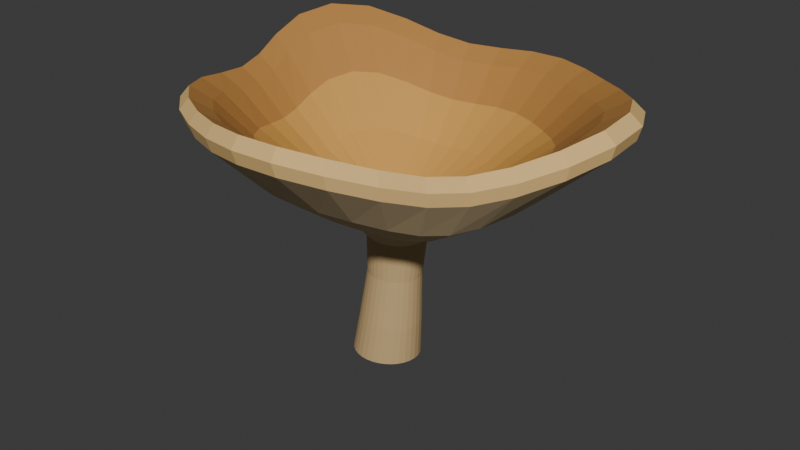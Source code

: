 # Source: source.blend  (saved by Blender 4.3.34; exported with 4.5.12 LTS)
import bpy
from mathutils import Matrix  # noqa: F401  (used for matrix-valued properties, if any)

bpy.ops.wm.read_factory_settings(use_empty=True)
scene = bpy.context.scene
scene.name = 'Scene'

# ---- collections
col_collection = bpy.data.collections.new('Collection'); scene.collection.children.link(col_collection)

# ---- materials (node trees are filled in below, after node groups)
mat_fungus_stemwarmcream = bpy.data.materials.new('Fungus_StemWarmCream')
mat_fungus_stemwarmcream.diffuse_color = (0.62, 0.43, 0.2, 1.0)
mat_fungus_capochre = bpy.data.materials.new('Fungus_CapOchre')
mat_fungus_capochre.diffuse_color = (0.49, 0.235, 0.055, 1.0)
mat_fungus_innerwarmgold = bpy.data.materials.new('Fungus_InnerWarmGold')
mat_fungus_innerwarmgold.diffuse_color = (0.65, 0.345, 0.075, 1.0)
mat_fungus_thickpalerim = bpy.data.materials.new('Fungus_ThickPaleRim')
mat_fungus_thickpalerim.diffuse_color = (0.79, 0.52, 0.2, 1.0)
mat_fungus_lightunderside = bpy.data.materials.new('Fungus_LightUnderside')
mat_fungus_lightunderside.diffuse_color = (0.74, 0.56, 0.31, 1.0)

# ---- material node trees
mat_fungus_stemwarmcream.use_nodes = True; mat_fungus_stemwarmcream.node_tree.nodes.clear()
_N = mat_fungus_stemwarmcream.node_tree.nodes; _L = mat_fungus_stemwarmcream.node_tree.links
n0 = _N.new('ShaderNodeBsdfPrincipled'); n0.name = 'Principled BSDF'; n0.location = (10, 300)
n0.inputs[0].default_value = (0.62, 0.43, 0.2, 1.0)
n0.inputs[2].default_value = 0.82
n1 = _N.new('ShaderNodeOutputMaterial'); n1.name = 'Material Output'; n1.location = (300, 300)
_L.new(n0.outputs[0], n1.inputs[0])
n1.is_active_output = True
mat_fungus_capochre.use_nodes = True; mat_fungus_capochre.node_tree.nodes.clear()
_N = mat_fungus_capochre.node_tree.nodes; _L = mat_fungus_capochre.node_tree.links
n0 = _N.new('ShaderNodeBsdfPrincipled'); n0.name = 'Principled BSDF'; n0.location = (10, 300)
n0.inputs[0].default_value = (0.49, 0.235, 0.055, 1.0)
n0.inputs[2].default_value = 0.78
n1 = _N.new('ShaderNodeOutputMaterial'); n1.name = 'Material Output'; n1.location = (300, 300)
_L.new(n0.outputs[0], n1.inputs[0])
n1.is_active_output = True
mat_fungus_innerwarmgold.use_nodes = True; mat_fungus_innerwarmgold.node_tree.nodes.clear()
_N = mat_fungus_innerwarmgold.node_tree.nodes; _L = mat_fungus_innerwarmgold.node_tree.links
n0 = _N.new('ShaderNodeBsdfPrincipled'); n0.name = 'Principled BSDF'; n0.location = (10, 300)
n0.inputs[0].default_value = (0.65, 0.345, 0.075, 1.0)
n0.inputs[2].default_value = 0.8
n1 = _N.new('ShaderNodeOutputMaterial'); n1.name = 'Material Output'; n1.location = (300, 300)
_L.new(n0.outputs[0], n1.inputs[0])
n1.is_active_output = True
mat_fungus_thickpalerim.use_nodes = True; mat_fungus_thickpalerim.node_tree.nodes.clear()
_N = mat_fungus_thickpalerim.node_tree.nodes; _L = mat_fungus_thickpalerim.node_tree.links
n0 = _N.new('ShaderNodeBsdfPrincipled'); n0.name = 'Principled BSDF'; n0.location = (10, 300)
n0.inputs[0].default_value = (0.79, 0.52, 0.2, 1.0)
n0.inputs[2].default_value = 0.83
n1 = _N.new('ShaderNodeOutputMaterial'); n1.name = 'Material Output'; n1.location = (300, 300)
_L.new(n0.outputs[0], n1.inputs[0])
n1.is_active_output = True
mat_fungus_lightunderside.use_nodes = True; mat_fungus_lightunderside.node_tree.nodes.clear()
_N = mat_fungus_lightunderside.node_tree.nodes; _L = mat_fungus_lightunderside.node_tree.links
n0 = _N.new('ShaderNodeBsdfPrincipled'); n0.name = 'Principled BSDF'; n0.location = (10, 300)
n0.inputs[0].default_value = (0.74, 0.56, 0.31, 1.0)
n0.inputs[2].default_value = 0.85
n1 = _N.new('ShaderNodeOutputMaterial'); n1.name = 'Material Output'; n1.location = (300, 300)
_L.new(n0.outputs[0], n1.inputs[0])
n1.is_active_output = True

# ---- world
world_world = bpy.data.worlds.new('World'); scene.world = world_world
world_world.use_nodes = True; world_world.node_tree.nodes.clear()
_N = world_world.node_tree.nodes; _L = world_world.node_tree.links
n0 = _N.new('ShaderNodeOutputWorld'); n0.name = 'World Output'; n0.location = (300, 300)
n1 = _N.new('ShaderNodeBackground'); n1.name = 'Background'; n1.location = (10, 300)
n1.inputs[0].default_value = (0.05088, 0.05088, 0.05088, 1.0)
_L.new(n1.outputs[0], n0.inputs[0])
n0.is_active_output = True
world_world.color = (0.05088, 0.05088, 0.05088)
world_world.sun_shadow_jitter_overblur = 0.0

# ---- meshes
me_continuous_wavyfunnelandstem = bpy.data.meshes.new('Continuous_WavyFunnelAndStem')
me_continuous_wavyfunnelandstem.from_pydata([(0.01428, 0.01804, 0.0), (0.01322, 0.02781, 0.0), (0.01937, 0.02262, 0.065), (0.02033, 0.01375, 0.065), (0.01009, 0.0372, 0.0), (0.01652, 0.03116, 0.065), (0.005007, 0.04585, 0.0), (0.0119, 0.03903, 0.065), (-0.001833, 0.05343, 0.0), (0.005684, 0.04592, 0.065), (-0.01017, 0.05966, 0.0), (-0.001892, 0.05158, 0.065), (-0.01968, 0.06428, 0.0), (-0.01054, 0.05578, 0.065), (-0.02999, 0.06713, 0.0), (-0.01992, 0.05837, 0.065), (-0.04072, 0.06809, 0.0), (-0.02967, 0.05925, 0.065), (-0.05145, 0.06713, 0.0), (-0.03943, 0.05837, 0.065), (-0.06177, 0.06428, 0.0), (-0.04881, 0.05578, 0.065), (-0.07128, 0.05966, 0.0), (-0.05745, 0.05158, 0.065), (-0.07962, 0.05343, 0.0), (-0.06503, 0.04592, 0.065), (-0.08646, 0.04585, 0.0), (-0.07124, 0.03903, 0.065), (-0.09154, 0.0372, 0.0), (-0.07586, 0.03116, 0.065), (-0.09467, 0.02781, 0.0), (-0.07871, 0.02262, 0.065), (-0.09572, 0.01804, 0.0), (-0.07967, 0.01375, 0.065), (-0.09467, 0.008278, 0.0), (-0.07871, 0.004871, 0.065), (-0.09154, -0.001111, 0.0), (-0.07586, -0.003664, 0.065), (-0.08646, -0.009764, 0.0), (-0.07124, -0.01153, 0.065), (-0.07962, -0.01735, 0.0), (-0.06503, -0.01843, 0.065), (-0.07128, -0.02357, 0.0), (-0.05745, -0.02408, 0.065), (-0.06177, -0.0282, 0.0), (-0.04881, -0.02829, 0.065), (-0.05145, -0.03105, 0.0), (-0.03943, -0.03088, 0.065), (-0.04072, -0.03201, 0.0), (-0.02967, -0.03175, 0.065), (-0.02999, -0.03105, 0.0), (-0.01992, -0.03088, 0.065), (-0.01968, -0.0282, 0.0), (-0.01054, -0.02829, 0.065), (-0.01017, -0.02357, 0.0), (-0.001892, -0.02408, 0.065), (-0.001833, -0.01735, 0.0), (0.005684, -0.01843, 0.065), (0.005007, -0.009764, 0.0), (0.0119, -0.01153, 0.065), (0.01009, -0.001111, 0.0), (0.01652, -0.003664, 0.065), (0.01322, 0.008278, 0.0), (0.01937, 0.004871, 0.065), (0.02439, 0.01713, 0.15), (0.02522, 0.009499, 0.15), (0.02195, 0.02447, 0.15), (0.01797, 0.03124, 0.15), (0.01263, 0.03717, 0.15), (0.00611, 0.04203, 0.15), (-0.001324, 0.04565, 0.15), (-0.009391, 0.04788, 0.15), (-0.01778, 0.04863, 0.15), (-0.02617, 0.04788, 0.15), (-0.03423, 0.04565, 0.15), (-0.04167, 0.04203, 0.15), (-0.04819, 0.03717, 0.15), (-0.05353, 0.03124, 0.15), (-0.05751, 0.02447, 0.15), (-0.05995, 0.01713, 0.15), (-0.06078, 0.009499, 0.15), (-0.05995, 0.001865, 0.15), (-0.05751, -0.005476, 0.15), (-0.05353, -0.01224, 0.15), (-0.04819, -0.01817, 0.15), (-0.04167, -0.02304, 0.15), (-0.03423, -0.02665, 0.15), (-0.02617, -0.02888, 0.15), (-0.01778, -0.02963, 0.15), (-0.009391, -0.02888, 0.15), (-0.001324, -0.02665, 0.15), (0.00611, -0.02304, 0.15), (0.01263, -0.01817, 0.15), (0.01797, -0.01224, 0.15), (0.02195, -0.005476, 0.15), (0.02439, 0.001865, 0.15), (0.03382, 0.01644, 0.215), (0.03473, 0.008095, 0.215), (0.03115, 0.02446, 0.215), (0.02681, 0.03186, 0.215), (0.02096, 0.03834, 0.215), (0.01384, 0.04366, 0.215), (0.005713, 0.04761, 0.215), (-0.003103, 0.05004, 0.215), (-0.01227, 0.05087, 0.215), (-0.02144, 0.05004, 0.215), (-0.03026, 0.04761, 0.215), (-0.03838, 0.04366, 0.215), (-0.04551, 0.03834, 0.215), (-0.05135, 0.03186, 0.215), (-0.0557, 0.02446, 0.215), (-0.05837, 0.01644, 0.215), (-0.05927, 0.008095, 0.215), (-0.05837, -0.0002488, 0.215), (-0.0557, -0.008272, 0.215), (-0.05135, -0.01567, 0.215), (-0.04551, -0.02215, 0.215), (-0.03838, -0.02747, 0.215), (-0.03026, -0.03142, 0.215), (-0.02144, -0.03385, 0.215), (-0.01227, -0.03467, 0.215), (-0.003103, -0.03385, 0.215), (0.005713, -0.03142, 0.215), (0.01384, -0.02747, 0.215), (0.02096, -0.02215, 0.215), (0.02681, -0.01567, 0.215), (0.03115, -0.008272, 0.215), (0.03382, -0.0002488, 0.215), (0.06846, 0.02252, 0.2539), (0.06985, 0.008155, 0.2534), (0.06368, 0.03627, 0.2535), (0.05595, 0.0488, 0.2526), (0.04577, 0.05972, 0.2519), (0.03356, 0.06871, 0.2517), (0.0197, 0.07537, 0.2515), (0.004666, 0.07936, 0.2511), (-0.0109, 0.08055, 0.2507), (-0.0264, 0.07906, 0.2505), (-0.04137, 0.0751, 0.2512), (-0.05537, 0.06873, 0.2526), (-0.06781, 0.05995, 0.254), (-0.07793, 0.04891, 0.2544), (-0.0851, 0.03612, 0.2536), (-0.08911, 0.02231, 0.252), (-0.09015, 0.008155, 0.2506), (-0.08847, -0.005885, 0.2501), (-0.08414, -0.01945, 0.2505), (-0.07709, -0.03209, 0.2514), (-0.06737, -0.04323, 0.2521), (-0.05533, -0.05235, 0.2523), (-0.04153, -0.05914, 0.2525), (-0.02655, -0.06344, 0.2529), (-0.0109, -0.06505, 0.2533), (0.004817, -0.06374, 0.2535), (0.01986, -0.05942, 0.2528), (0.03352, -0.05234, 0.2514), (0.04533, -0.04301, 0.25), (0.05511, -0.03198, 0.2496), (0.06273, -0.0196, 0.2504), (0.06782, -0.006093, 0.252), (0.1383, 0.03559, 0.2873), (0.14, 0.008598, 0.2851), (0.1284, 0.06104, 0.2853), (0.1123, 0.08344, 0.2815), (0.09255, 0.1026, 0.2787), (0.06993, 0.1185, 0.2776), (0.04458, 0.1302, 0.2769), (0.0172, 0.1365, 0.2754), (-0.01076, 0.1374, 0.2733), (-0.03822, 0.1342, 0.2727), (-0.06513, 0.128, 0.2756), (-0.09154, 0.1186, 0.2816), (-0.1159, 0.1043, 0.2874), (-0.1353, 0.08429, 0.2893), (-0.1469, 0.05992, 0.2858), (-0.151, 0.03399, 0.279), (-0.15, 0.008598, 0.2729), (-0.1461, -0.0159, 0.2707), (-0.1396, -0.03995, 0.2727), (-0.1288, -0.06317, 0.2765), (-0.1125, -0.084, 0.2793), (-0.09119, -0.1009, 0.2804), (-0.0664, -0.1136, 0.2811), (-0.03937, -0.1223, 0.2826), (-0.01076, -0.1265, 0.2847), (0.01836, -0.1246, 0.2853), (0.04585, -0.1158, 0.2824), (0.06957, -0.1008, 0.2764), (0.08912, -0.0823, 0.2706), (0.1059, -0.06232, 0.2687), (0.121, -0.04107, 0.2722), (0.1334, -0.0175, 0.279), (0.2289, 0.05399, 0.3461), (0.23, 0.01029, 0.3419), (0.2109, 0.0945, 0.3422), (0.1822, 0.1287, 0.3349), (0.1489, 0.1572, 0.3294), (0.1129, 0.1811, 0.3272), (0.07317, 0.1985, 0.326), (0.03042, 0.2066, 0.323), (-0.01249, 0.2056, 0.3189), (-0.05388, 0.1996, 0.3178), (-0.09523, 0.1921, 0.3235), (-0.1382, 0.1815, 0.335), (-0.1796, 0.1623, 0.3462), (-0.2114, 0.1312, 0.35), (-0.227, 0.09115, 0.3432), (-0.2273, 0.04917, 0.33), (-0.22, 0.01029, 0.3181), (-0.2124, -0.0259, 0.3139), (-0.2048, -0.06221, 0.3178), (-0.192, -0.09884, 0.3251), (-0.1693, -0.1324, 0.3306), (-0.1371, -0.1594, 0.3328), (-0.09904, -0.1799, 0.334), (-0.05737, -0.195, 0.337), (-0.01249, -0.2039, 0.3411), (0.03391, -0.202, 0.3422), (0.07698, -0.1863, 0.3365), (0.1118, -0.159, 0.325), (0.1386, -0.1272, 0.3138), (0.1628, -0.09627, 0.31), (0.1887, -0.06556, 0.3168), (0.214, -0.03072, 0.33), (0.3225, 0.07644, 0.4284), (0.3224, 0.0145, 0.4228), (0.2953, 0.1332, 0.4233), (0.2521, 0.1797, 0.4136), (0.2039, 0.2179, 0.4063), (0.1533, 0.25, 0.4033), (0.09817, 0.2733, 0.4016), (0.03903, 0.2829, 0.3976), (-0.01965, 0.2794, 0.3922), (-0.07552, 0.2701, 0.3908), (-0.1321, 0.2615, 0.3983), (-0.1931, 0.2508, 0.4136), (-0.2535, 0.2273, 0.4287), (-0.2991, 0.1844, 0.4336), (-0.3183, 0.1271, 0.4247), (-0.3129, 0.06759, 0.407), (-0.2976, 0.0145, 0.3912), (-0.2856, -0.03363, 0.3856), (-0.2775, -0.08269, 0.3907), (-0.2634, -0.1337, 0.4004), (-0.2346, -0.1811, 0.4077), (-0.1912, -0.2191, 0.4107), (-0.1391, -0.2479, 0.4124), (-0.08193, -0.2704, 0.4164), (-0.01965, -0.2848, 0.4218), (0.04544, -0.2833, 0.4232), (0.1052, -0.2597, 0.4157), (0.1513, -0.2184, 0.4004), (0.1849, -0.1716, 0.3853), (0.2164, -0.129, 0.3804), (0.2545, -0.08885, 0.3893), (0.2952, -0.04248, 0.407), (0.3276, 0.07914, 0.4484), (0.3275, 0.01581, 0.4428), (0.2998, 0.1372, 0.4433), (0.2556, 0.1848, 0.4336), (0.2063, 0.2238, 0.4263), (0.1546, 0.2567, 0.4233), (0.09822, 0.2805, 0.4216), (0.03773, 0.2903, 0.4176), (-0.02226, 0.2866, 0.4122), (-0.07939, 0.2772, 0.4108), (-0.1373, 0.2684, 0.4183), (-0.1997, 0.2574, 0.4336), (-0.2614, 0.2334, 0.4487), (-0.3081, 0.1896, 0.4536), (-0.3276, 0.1309, 0.4447), (-0.3222, 0.07009, 0.427), (-0.3065, 0.01581, 0.4112), (-0.2942, -0.03341, 0.4056), (-0.2859, -0.08358, 0.4107), (-0.2715, -0.1358, 0.4204), (-0.242, -0.1842, 0.4277), (-0.1977, -0.2231, 0.4307), (-0.1444, -0.2525, 0.4324), (-0.08595, -0.2756, 0.4364), (-0.02226, -0.2903, 0.4418), (0.04429, -0.2887, 0.4432), (0.1054, -0.2646, 0.4357), (0.1526, -0.2223, 0.4204), (0.1869, -0.1745, 0.4053), (0.2191, -0.1309, 0.4004), (0.2581, -0.08988, 0.4093), (0.2997, -0.04246, 0.427), (0.3089, 0.07715, 0.4634), (0.3088, 0.01682, 0.4578), (0.2824, 0.1325, 0.4583), (0.2403, 0.1778, 0.4486), (0.1933, 0.215, 0.4413), (0.1441, 0.2463, 0.4383), (0.09039, 0.269, 0.4366), (0.03277, 0.2783, 0.4326), (-0.02439, 0.2748, 0.4272), (-0.07882, 0.2658, 0.4258), (-0.1339, 0.2575, 0.4333), (-0.1934, 0.247, 0.4486), (-0.2522, 0.2241, 0.4637), (-0.2967, 0.1824, 0.4686), (-0.3153, 0.1265, 0.4597), (-0.3101, 0.06853, 0.442), (-0.2952, 0.01682, 0.4262), (-0.2835, -0.03008, 0.4206), (-0.2756, -0.07787, 0.4257), (-0.2619, -0.1276, 0.4354), (-0.2338, -0.1737, 0.4427), (-0.1915, -0.2107, 0.4457), (-0.1408, -0.2388, 0.4474), (-0.08507, -0.2608, 0.4514), (-0.02439, -0.2748, 0.4568), (0.03902, -0.2733, 0.4582), (0.0972, -0.2503, 0.4507), (0.1422, -0.21, 0.4354), (0.1749, -0.1645, 0.4203), (0.2055, -0.123, 0.4154), (0.2427, -0.08387, 0.4243), (0.2823, -0.0387, 0.442), (0.2737, 0.06892, 0.4424), (0.2738, 0.01548, 0.437), (0.2505, 0.118, 0.4375), (0.2136, 0.1585, 0.4283), (0.1722, 0.1918, 0.4213), (0.1284, 0.2198, 0.4185), (0.08069, 0.2402, 0.4169), (0.02941, 0.2488, 0.4131), (-0.02159, 0.2461, 0.4079), (-0.07027, 0.2382, 0.4066), (-0.1194, 0.2304, 0.4137), (-0.1721, 0.2204, 0.4283), (-0.2239, 0.1996, 0.4426), (-0.2632, 0.1624, 0.4473), (-0.2802, 0.1129, 0.4388), (-0.2765, 0.06163, 0.422), (-0.2642, 0.01548, 0.407), (-0.254, -0.02659, 0.4016), (-0.2466, -0.06933, 0.4065), (-0.2337, -0.1135, 0.4157), (-0.2083, -0.1544, 0.4227), (-0.1704, -0.1873, 0.4255), (-0.1252, -0.2122, 0.4271), (-0.07555, -0.2314, 0.4309), (-0.02159, -0.2435, 0.4361), (0.03469, -0.242, 0.4374), (0.08645, -0.2219, 0.4303), (0.1268, -0.1867, 0.4157), (0.1565, -0.1466, 0.4014), (0.1842, -0.1096, 0.3967), (0.2169, -0.0744, 0.4052), (0.2511, -0.03389, 0.422), (0.2127, 0.0536, 0.385), (0.2139, 0.01228, 0.3811), (0.1959, 0.092, 0.3814), (0.1691, 0.1246, 0.3746), (0.1378, 0.1519, 0.3695), (0.1037, 0.1747, 0.3674), (0.06592, 0.1913, 0.3663), (0.0253, 0.1993, 0.3635), (-0.01558, 0.1987, 0.3596), (-0.0551, 0.1931, 0.3586), (-0.09449, 0.1856, 0.3639), (-0.1351, 0.175, 0.3746), (-0.174, 0.1564, 0.3852), (-0.204, 0.1269, 0.3886), (-0.2192, 0.08902, 0.3824), (-0.2203, 0.04933, 0.37), (-0.2141, 0.01228, 0.3589), (-0.2071, -0.02238, 0.355), (-0.1995, -0.05705, 0.3586), (-0.1868, -0.09181, 0.3654), (-0.1648, -0.1235, 0.3705), (-0.1341, -0.1492, 0.3726), (-0.09787, -0.1685, 0.3737), (-0.0582, -0.1827, 0.3765), (-0.01558, -0.1908, 0.3804), (0.02839, -0.1889, 0.3814), (0.0693, -0.1742, 0.3761), (0.1027, -0.1488, 0.3654), (0.1287, -0.119, 0.3548), (0.1518, -0.08953, 0.3514), (0.1762, -0.06002, 0.3576), (0.1995, -0.02666, 0.37), (0.1341, 0.03607, 0.323), (0.1358, 0.009681, 0.3209), (0.1243, 0.06097, 0.3211), (0.1087, 0.08292, 0.3175), (0.08943, 0.1017, 0.3147), (0.0673, 0.1173, 0.3136), (0.04249, 0.1288, 0.313), (0.01568, 0.135, 0.3115), (-0.01172, 0.136, 0.3095), (-0.03863, 0.1328, 0.309), (-0.065, 0.1267, 0.3118), (-0.09082, 0.1174, 0.3175), (-0.1146, 0.1033, 0.3231), (-0.1335, 0.08373, 0.3249), (-0.145, 0.05992, 0.3216), (-0.1491, 0.03456, 0.315), (-0.1482, 0.009681, 0.3091), (-0.1445, -0.01435, 0.307), (-0.138, -0.03793, 0.3089), (-0.1274, -0.06066, 0.3125), (-0.1114, -0.08102, 0.3153), (-0.09049, -0.0976, 0.3164), (-0.0662, -0.11, 0.317), (-0.03973, -0.1185, 0.3185), (-0.01172, -0.1225, 0.3205), (0.01677, -0.1207, 0.321), (0.04368, -0.112, 0.3182), (0.06696, -0.09747, 0.3125), (0.08619, -0.07941, 0.3069), (0.1026, -0.05985, 0.3051), (0.1174, -0.03898, 0.3084), (0.1294, -0.01586, 0.315), (0.06241, 0.02182, 0.2794), (0.06374, 0.008575, 0.279), (0.05805, 0.03451, 0.279), (0.05099, 0.04612, 0.2784), (0.04164, 0.05625, 0.278), (0.03037, 0.06458, 0.2778), (0.01755, 0.07076, 0.2777), (0.003657, 0.0745, 0.2774), (-0.01075, 0.07565, 0.2771), (-0.02512, 0.0743, 0.277), (-0.03898, 0.07058, 0.2774), (-0.05188, 0.06459, 0.2784), (-0.0633, 0.05639, 0.2794), (-0.07261, 0.04619, 0.2797), (-0.0793, 0.03442, 0.2791), (-0.08317, 0.02168, 0.278), (-0.08427, 0.008575, 0.277), (-0.08275, -0.004457, 0.2766), (-0.07869, -0.01703, 0.277), (-0.07207, -0.02871, 0.2776), (-0.06301, -0.03898, 0.278), (-0.05185, -0.0474, 0.2782), (-0.03908, -0.05367, 0.2783), (-0.02522, -0.0576, 0.2786), (-0.01075, -0.05903, 0.2789), (0.003755, -0.05779, 0.279), (0.01766, -0.05385, 0.2786), (0.03034, -0.04739, 0.2776), (0.04135, -0.03884, 0.2766), (0.05045, -0.02864, 0.2763), (0.05743, -0.01712, 0.2769), (0.06199, -0.004592, 0.278), (0.01477, 0.01298, 0.267), (0.01527, 0.00836, 0.267), (0.01329, 0.01741, 0.267), (0.01089, 0.02151, 0.267), (0.007654, 0.02509, 0.267), (0.003714, 0.02803, 0.267), (-0.0007809, 0.03022, 0.267), (-0.005658, 0.03157, 0.267), (-0.01073, 0.03202, 0.267), (-0.0158, 0.03157, 0.267), (-0.02068, 0.03022, 0.267), (-0.02518, 0.02803, 0.267), (-0.02912, 0.02509, 0.267), (-0.03235, 0.02151, 0.267), (-0.03475, 0.01741, 0.267), (-0.03623, 0.01298, 0.267), (-0.03673, 0.00836, 0.267), (-0.03623, 0.003745, 0.267), (-0.03475, -0.000694, 0.267), (-0.03235, -0.004784, 0.267), (-0.02912, -0.00837, 0.267), (-0.02518, -0.01131, 0.267), (-0.02068, -0.0135, 0.267), (-0.0158, -0.01485, 0.267), (-0.01073, -0.0153, 0.267), (-0.005658, -0.01485, 0.267), (-0.0007809, -0.0135, 0.267), (0.003714, -0.01131, 0.267), (0.007654, -0.00837, 0.267), (0.01089, -0.004784, 0.267), (0.01329, -0.000694, 0.267), (0.01477, 0.003745, 0.267), (-0.04072, 0.01804, 0.0), (-0.01074, 0.008327, 0.265)], [], [(0, 1, 2), (0, 2, 3), (1, 4, 5), (1, 5, 2), (4, 6, 7), (4, 7, 5), (6, 8, 9), (6, 9, 7), (8, 10, 11), (8, 11, 9), (10, 12, 13), (10, 13, 11), (12, 14, 15), (12, 15, 13), (14, 16, 17), (14, 17, 15), (16, 18, 19), (16, 19, 17), (18, 20, 21), (18, 21, 19), (20, 22, 23), (20, 23, 21), (22, 24, 25), (22, 25, 23), (24, 26, 27), (24, 27, 25), (26, 28, 29), (26, 29, 27), (28, 30, 31), (28, 31, 29), (30, 32, 33), (30, 33, 31), (32, 34, 35), (32, 35, 33), (34, 36, 37), (34, 37, 35), (36, 38, 39), (36, 39, 37), (38, 40, 41), (38, 41, 39), (40, 42, 43), (40, 43, 41), (42, 44, 45), (42, 45, 43), (44, 46, 47), (44, 47, 45), (46, 48, 49), (46, 49, 47), (48, 50, 51), (48, 51, 49), (50, 52, 53), (50, 53, 51), (52, 54, 55), (52, 55, 53), (54, 56, 57), (54, 57, 55), (56, 58, 59), (56, 59, 57), (58, 60, 61), (58, 61, 59), (60, 62, 63), (60, 63, 61), (62, 0, 3), (62, 3, 63), (3, 2, 64), (3, 64, 65), (2, 5, 66), (2, 66, 64), (5, 7, 67), (5, 67, 66), (7, 9, 68), (7, 68, 67), (9, 11, 69), (9, 69, 68), (11, 13, 70), (11, 70, 69), (13, 15, 71), (13, 71, 70), (15, 17, 72), (15, 72, 71), (17, 19, 73), (17, 73, 72), (19, 21, 74), (19, 74, 73), (21, 23, 75), (21, 75, 74), (23, 25, 76), (23, 76, 75), (25, 27, 77), (25, 77, 76), (27, 29, 78), (27, 78, 77), (29, 31, 79), (29, 79, 78), (31, 33, 80), (31, 80, 79), (33, 35, 81), (33, 81, 80), (35, 37, 82), (35, 82, 81), (37, 39, 83), (37, 83, 82), (39, 41, 84), (39, 84, 83), (41, 43, 85), (41, 85, 84), (43, 45, 86), (43, 86, 85), (45, 47, 87), (45, 87, 86), (47, 49, 88), (47, 88, 87), (49, 51, 89), (49, 89, 88), (51, 53, 90), (51, 90, 89), (53, 55, 91), (53, 91, 90), (55, 57, 92), (55, 92, 91), (57, 59, 93), (57, 93, 92), (59, 61, 94), (59, 94, 93), (61, 63, 95), (61, 95, 94), (63, 3, 65), (63, 65, 95), (65, 64, 96), (65, 96, 97), (64, 66, 98), (64, 98, 96), (66, 67, 99), (66, 99, 98), (67, 68, 100), (67, 100, 99), (68, 69, 101), (68, 101, 100), (69, 70, 102), (69, 102, 101), (70, 71, 103), (70, 103, 102), (71, 72, 104), (71, 104, 103), (72, 73, 105), (72, 105, 104), (73, 74, 106), (73, 106, 105), (74, 75, 107), (74, 107, 106), (75, 76, 108), (75, 108, 107), (76, 77, 109), (76, 109, 108), (77, 78, 110), (77, 110, 109), (78, 79, 111), (78, 111, 110), (79, 80, 112), (79, 112, 111), (80, 81, 113), (80, 113, 112), (81, 82, 114), (81, 114, 113), (82, 83, 115), (82, 115, 114), (83, 84, 116), (83, 116, 115), (84, 85, 117), (84, 117, 116), (85, 86, 118), (85, 118, 117), (86, 87, 119), (86, 119, 118), (87, 88, 120), (87, 120, 119), (88, 89, 121), (88, 121, 120), (89, 90, 122), (89, 122, 121), (90, 91, 123), (90, 123, 122), (91, 92, 124), (91, 124, 123), (92, 93, 125), (92, 125, 124), (93, 94, 126), (93, 126, 125), (94, 95, 127), (94, 127, 126), (95, 65, 97), (95, 97, 127), (97, 96, 128), (97, 128, 129), (96, 98, 130), (96, 130, 128), (98, 99, 131), (98, 131, 130), (99, 100, 132), (99, 132, 131), (100, 101, 133), (100, 133, 132), (101, 102, 134), (101, 134, 133), (102, 103, 135), (102, 135, 134), (103, 104, 136), (103, 136, 135), (104, 105, 137), (104, 137, 136), (105, 106, 138), (105, 138, 137), (106, 107, 139), (106, 139, 138), (107, 108, 140), (107, 140, 139), (108, 109, 141), (108, 141, 140), (109, 110, 142), (109, 142, 141), (110, 111, 143), (110, 143, 142), (111, 112, 144), (111, 144, 143), (112, 113, 145), (112, 145, 144), (113, 114, 146), (113, 146, 145), (114, 115, 147), (114, 147, 146), (115, 116, 148), (115, 148, 147), (116, 117, 149), (116, 149, 148), (117, 118, 150), (117, 150, 149), (118, 119, 151), (118, 151, 150), (119, 120, 152), (119, 152, 151), (120, 121, 153), (120, 153, 152), (121, 122, 154), (121, 154, 153), (122, 123, 155), (122, 155, 154), (123, 124, 156), (123, 156, 155), (124, 125, 157), (124, 157, 156), (125, 126, 158), (125, 158, 157), (126, 127, 159), (126, 159, 158), (127, 97, 129), (127, 129, 159), (129, 128, 160), (129, 160, 161), (128, 130, 162), (128, 162, 160), (130, 131, 163), (130, 163, 162), (131, 132, 164), (131, 164, 163), (132, 133, 165), (132, 165, 164), (133, 134, 166), (133, 166, 165), (134, 135, 167), (134, 167, 166), (135, 136, 168), (135, 168, 167), (136, 137, 169), (136, 169, 168), (137, 138, 170), (137, 170, 169), (138, 139, 171), (138, 171, 170), (139, 140, 172), (139, 172, 171), (140, 141, 173), (140, 173, 172), (141, 142, 174), (141, 174, 173), (142, 143, 175), (142, 175, 174), (143, 144, 176), (143, 176, 175), (144, 145, 177), (144, 177, 176), (145, 146, 178), (145, 178, 177), (146, 147, 179), (146, 179, 178), (147, 148, 180), (147, 180, 179), (148, 149, 181), (148, 181, 180), (149, 150, 182), (149, 182, 181), (150, 151, 183), (150, 183, 182), (151, 152, 184), (151, 184, 183), (152, 153, 185), (152, 185, 184), (153, 154, 186), (153, 186, 185), (154, 155, 187), (154, 187, 186), (155, 156, 188), (155, 188, 187), (156, 157, 189), (156, 189, 188), (157, 158, 190), (157, 190, 189), (158, 159, 191), (158, 191, 190), (159, 129, 161), (159, 161, 191), (161, 160, 192), (161, 192, 193), (160, 162, 194), (160, 194, 192), (162, 163, 195), (162, 195, 194), (163, 164, 196), (163, 196, 195), (164, 165, 197), (164, 197, 196), (165, 166, 198), (165, 198, 197), (166, 167, 199), (166, 199, 198), (167, 168, 200), (167, 200, 199), (168, 169, 201), (168, 201, 200), (169, 170, 202), (169, 202, 201), (170, 171, 203), (170, 203, 202), (171, 172, 204), (171, 204, 203), (172, 173, 205), (172, 205, 204), (173, 174, 206), (173, 206, 205), (174, 175, 207), (174, 207, 206), (175, 176, 208), (175, 208, 207), (176, 177, 209), (176, 209, 208), (177, 178, 210), (177, 210, 209), (178, 179, 211), (178, 211, 210), (179, 180, 212), (179, 212, 211), (180, 181, 213), (180, 213, 212), (181, 182, 214), (181, 214, 213), (182, 183, 215), (182, 215, 214), (183, 184, 216), (183, 216, 215), (184, 185, 217), (184, 217, 216), (185, 186, 218), (185, 218, 217), (186, 187, 219), (186, 219, 218), (187, 188, 220), (187, 220, 219), (188, 189, 221), (188, 221, 220), (189, 190, 222), (189, 222, 221), (190, 191, 223), (190, 223, 222), (191, 161, 193), (191, 193, 223), (193, 192, 224), (193, 224, 225), (192, 194, 226), (192, 226, 224), (194, 195, 227), (194, 227, 226), (195, 196, 228), (195, 228, 227), (196, 197, 229), (196, 229, 228), (197, 198, 230), (197, 230, 229), (198, 199, 231), (198, 231, 230), (199, 200, 232), (199, 232, 231), (200, 201, 233), (200, 233, 232), (201, 202, 234), (201, 234, 233), (202, 203, 235), (202, 235, 234), (203, 204, 236), (203, 236, 235), (204, 205, 237), (204, 237, 236), (205, 206, 238), (205, 238, 237), (206, 207, 239), (206, 239, 238), (207, 208, 240), (207, 240, 239), (208, 209, 241), (208, 241, 240), (209, 210, 242), (209, 242, 241), (210, 211, 243), (210, 243, 242), (211, 212, 244), (211, 244, 243), (212, 213, 245), (212, 245, 244), (213, 214, 246), (213, 246, 245), (214, 215, 247), (214, 247, 246), (215, 216, 248), (215, 248, 247), (216, 217, 249), (216, 249, 248), (217, 218, 250), (217, 250, 249), (218, 219, 251), (218, 251, 250), (219, 220, 252), (219, 252, 251), (220, 221, 253), (220, 253, 252), (221, 222, 254), (221, 254, 253), (222, 223, 255), (222, 255, 254), (223, 193, 225), (223, 225, 255), (225, 224, 256), (225, 256, 257), (224, 226, 258), (224, 258, 256), (226, 227, 259), (226, 259, 258), (227, 228, 260), (227, 260, 259), (228, 229, 261), (228, 261, 260), (229, 230, 262), (229, 262, 261), (230, 231, 263), (230, 263, 262), (231, 232, 264), (231, 264, 263), (232, 233, 265), (232, 265, 264), (233, 234, 266), (233, 266, 265), (234, 235, 267), (234, 267, 266), (235, 236, 268), (235, 268, 267), (236, 237, 269), (236, 269, 268), (237, 238, 270), (237, 270, 269), (238, 239, 271), (238, 271, 270), (239, 240, 272), (239, 272, 271), (240, 241, 273), (240, 273, 272), (241, 242, 274), (241, 274, 273), (242, 243, 275), (242, 275, 274), (243, 244, 276), (243, 276, 275), (244, 245, 277), (244, 277, 276), (245, 246, 278), (245, 278, 277), (246, 247, 279), (246, 279, 278), (247, 248, 280), (247, 280, 279), (248, 249, 281), (248, 281, 280), (249, 250, 282), (249, 282, 281), (250, 251, 283), (250, 283, 282), (251, 252, 284), (251, 284, 283), (252, 253, 285), (252, 285, 284), (253, 254, 286), (253, 286, 285), (254, 255, 287), (254, 287, 286), (255, 225, 257), (255, 257, 287), (257, 256, 288), (257, 288, 289), (256, 258, 290), (256, 290, 288), (258, 259, 291), (258, 291, 290), (259, 260, 292), (259, 292, 291), (260, 261, 293), (260, 293, 292), (261, 262, 294), (261, 294, 293), (262, 263, 295), (262, 295, 294), (263, 264, 296), (263, 296, 295), (264, 265, 297), (264, 297, 296), (265, 266, 298), (265, 298, 297), (266, 267, 299), (266, 299, 298), (267, 268, 300), (267, 300, 299), (268, 269, 301), (268, 301, 300), (269, 270, 302), (269, 302, 301), (270, 271, 303), (270, 303, 302), (271, 272, 304), (271, 304, 303), (272, 273, 305), (272, 305, 304), (273, 274, 306), (273, 306, 305), (274, 275, 307), (274, 307, 306), (275, 276, 308), (275, 308, 307), (276, 277, 309), (276, 309, 308), (277, 278, 310), (277, 310, 309), (278, 279, 311), (278, 311, 310), (279, 280, 312), (279, 312, 311), (280, 281, 313), (280, 313, 312), (281, 282, 314), (281, 314, 313), (282, 283, 315), (282, 315, 314), (283, 284, 316), (283, 316, 315), (284, 285, 317), (284, 317, 316), (285, 286, 318), (285, 318, 317), (286, 287, 319), (286, 319, 318), (287, 257, 289), (287, 289, 319), (289, 288, 320), (289, 320, 321), (288, 290, 322), (288, 322, 320), (290, 291, 323), (290, 323, 322), (291, 292, 324), (291, 324, 323), (292, 293, 325), (292, 325, 324), (293, 294, 326), (293, 326, 325), (294, 295, 327), (294, 327, 326), (295, 296, 328), (295, 328, 327), (296, 297, 329), (296, 329, 328), (297, 298, 330), (297, 330, 329), (298, 299, 331), (298, 331, 330), (299, 300, 332), (299, 332, 331), (300, 301, 333), (300, 333, 332), (301, 302, 334), (301, 334, 333), (302, 303, 335), (302, 335, 334), (303, 304, 336), (303, 336, 335), (304, 305, 337), (304, 337, 336), (305, 306, 338), (305, 338, 337), (306, 307, 339), (306, 339, 338), (307, 308, 340), (307, 340, 339), (308, 309, 341), (308, 341, 340), (309, 310, 342), (309, 342, 341), (310, 311, 343), (310, 343, 342), (311, 312, 344), (311, 344, 343), (312, 313, 345), (312, 345, 344), (313, 314, 346), (313, 346, 345), (314, 315, 347), (314, 347, 346), (315, 316, 348), (315, 348, 347), (316, 317, 349), (316, 349, 348), (317, 318, 350), (317, 350, 349), (318, 319, 351), (318, 351, 350), (319, 289, 321), (319, 321, 351), (321, 320, 352), (321, 352, 353), (320, 322, 354), (320, 354, 352), (322, 323, 355), (322, 355, 354), (323, 324, 356), (323, 356, 355), (324, 325, 357), (324, 357, 356), (325, 326, 358), (325, 358, 357), (326, 327, 359), (326, 359, 358), (327, 328, 360), (327, 360, 359), (328, 329, 361), (328, 361, 360), (329, 330, 362), (329, 362, 361), (330, 331, 363), (330, 363, 362), (331, 332, 364), (331, 364, 363), (332, 333, 365), (332, 365, 364), (333, 334, 366), (333, 366, 365), (334, 335, 367), (334, 367, 366), (335, 336, 368), (335, 368, 367), (336, 337, 369), (336, 369, 368), (337, 338, 370), (337, 370, 369), (338, 339, 371), (338, 371, 370), (339, 340, 372), (339, 372, 371), (340, 341, 373), (340, 373, 372), (341, 342, 374), (341, 374, 373), (342, 343, 375), (342, 375, 374), (343, 344, 376), (343, 376, 375), (344, 345, 377), (344, 377, 376), (345, 346, 378), (345, 378, 377), (346, 347, 379), (346, 379, 378), (347, 348, 380), (347, 380, 379), (348, 349, 381), (348, 381, 380), (349, 350, 382), (349, 382, 381), (350, 351, 383), (350, 383, 382), (351, 321, 353), (351, 353, 383), (353, 352, 384), (353, 384, 385), (352, 354, 386), (352, 386, 384), (354, 355, 387), (354, 387, 386), (355, 356, 388), (355, 388, 387), (356, 357, 389), (356, 389, 388), (357, 358, 390), (357, 390, 389), (358, 359, 391), (358, 391, 390), (359, 360, 392), (359, 392, 391), (360, 361, 393), (360, 393, 392), (361, 362, 394), (361, 394, 393), (362, 363, 395), (362, 395, 394), (363, 364, 396), (363, 396, 395), (364, 365, 397), (364, 397, 396), (365, 366, 398), (365, 398, 397), (366, 367, 399), (366, 399, 398), (367, 368, 400), (367, 400, 399), (368, 369, 401), (368, 401, 400), (369, 370, 402), (369, 402, 401), (370, 371, 403), (370, 403, 402), (371, 372, 404), (371, 404, 403), (372, 373, 405), (372, 405, 404), (373, 374, 406), (373, 406, 405), (374, 375, 407), (374, 407, 406), (375, 376, 408), (375, 408, 407), (376, 377, 409), (376, 409, 408), (377, 378, 410), (377, 410, 409), (378, 379, 411), (378, 411, 410), (379, 380, 412), (379, 412, 411), (380, 381, 413), (380, 413, 412), (381, 382, 414), (381, 414, 413), (382, 383, 415), (382, 415, 414), (383, 353, 385), (383, 385, 415), (385, 384, 416), (385, 416, 417), (384, 386, 418), (384, 418, 416), (386, 387, 419), (386, 419, 418), (387, 388, 420), (387, 420, 419), (388, 389, 421), (388, 421, 420), (389, 390, 422), (389, 422, 421), (390, 391, 423), (390, 423, 422), (391, 392, 424), (391, 424, 423), (392, 393, 425), (392, 425, 424), (393, 394, 426), (393, 426, 425), (394, 395, 427), (394, 427, 426), (395, 396, 428), (395, 428, 427), (396, 397, 429), (396, 429, 428), (397, 398, 430), (397, 430, 429), (398, 399, 431), (398, 431, 430), (399, 400, 432), (399, 432, 431), (400, 401, 433), (400, 433, 432), (401, 402, 434), (401, 434, 433), (402, 403, 435), (402, 435, 434), (403, 404, 436), (403, 436, 435), (404, 405, 437), (404, 437, 436), (405, 406, 438), (405, 438, 437), (406, 407, 439), (406, 439, 438), (407, 408, 440), (407, 440, 439), (408, 409, 441), (408, 441, 440), (409, 410, 442), (409, 442, 441), (410, 411, 443), (410, 443, 442), (411, 412, 444), (411, 444, 443), (412, 413, 445), (412, 445, 444), (413, 414, 446), (413, 446, 445), (414, 415, 447), (414, 447, 446), (415, 385, 417), (415, 417, 447), (417, 416, 448), (417, 448, 449), (416, 418, 450), (416, 450, 448), (418, 419, 451), (418, 451, 450), (419, 420, 452), (419, 452, 451), (420, 421, 453), (420, 453, 452), (421, 422, 454), (421, 454, 453), (422, 423, 455), (422, 455, 454), (423, 424, 456), (423, 456, 455), (424, 425, 457), (424, 457, 456), (425, 426, 458), (425, 458, 457), (426, 427, 459), (426, 459, 458), (427, 428, 460), (427, 460, 459), (428, 429, 461), (428, 461, 460), (429, 430, 462), (429, 462, 461), (430, 431, 463), (430, 463, 462), (431, 432, 464), (431, 464, 463), (432, 433, 465), (432, 465, 464), (433, 434, 466), (433, 466, 465), (434, 435, 467), (434, 467, 466), (435, 436, 468), (435, 468, 467), (436, 437, 469), (436, 469, 468), (437, 438, 470), (437, 470, 469), (438, 439, 471), (438, 471, 470), (439, 440, 472), (439, 472, 471), (440, 441, 473), (440, 473, 472), (441, 442, 474), (441, 474, 473), (442, 443, 475), (442, 475, 474), (443, 444, 476), (443, 476, 475), (444, 445, 477), (444, 477, 476), (445, 446, 478), (445, 478, 477), (446, 447, 479), (446, 479, 478), (447, 417, 449), (447, 449, 479), (1, 0, 480), (4, 1, 480), (6, 4, 480), (8, 6, 480), (10, 8, 480), (12, 10, 480), (14, 12, 480), (16, 14, 480), (18, 16, 480), (20, 18, 480), (22, 20, 480), (24, 22, 480), (26, 24, 480), (28, 26, 480), (30, 28, 480), (32, 30, 480), (34, 32, 480), (36, 34, 480), (38, 36, 480), (40, 38, 480), (42, 40, 480), (44, 42, 480), (46, 44, 480), (48, 46, 480), (50, 48, 480), (52, 50, 480), (54, 52, 480), (56, 54, 480), (58, 56, 480), (60, 58, 480), (62, 60, 480), (0, 62, 480), (481, 449, 448), (481, 448, 450), (481, 450, 451), (481, 451, 452), (481, 452, 453), (481, 453, 454), (481, 454, 455), (481, 455, 456), (481, 456, 457), (481, 457, 458), (481, 458, 459), (481, 459, 460), (481, 460, 461), (481, 461, 462), (481, 462, 463), (481, 463, 464), (481, 464, 465), (481, 465, 466), (481, 466, 467), (481, 467, 468), (481, 468, 469), (481, 469, 470), (481, 470, 471), (481, 471, 472), (481, 472, 473), (481, 473, 474), (481, 474, 475), (481, 475, 476), (481, 476, 477), (481, 477, 478), (481, 478, 479), (481, 479, 449)])
me_continuous_wavyfunnelandstem.polygons.foreach_set('material_index', [0, 0, 0, 0, 0, 0, 0, 0, 0, 0, 0, 0, 0, 0, 0, 0, 0, 0, 0, 0, 0, 0, 0, 0, 0, 0, 0, 0, 0, 0, 0, 0, 0, 0, 0, 0, 0, 0, 0, 0, 0, 0, 0, 0, 0, 0, 0, 0, 0, 0, 0, 0, 0, 0, 0, 0, 0, 0, 0, 0, 0, 0, 0, 0, 0, 0, 0, 0, 0, 0, 0, 0, 0, 0, 0, 0, 0, 0, 0, 0, 0, 0, 0, 0, 0, 0, 0, 0, 0, 0, 0, 0, 0, 0, 0, 0, 0, 0, 0, 0, 0, 0, 0, 0, 0, 0, 0, 0, 0, 0, 0, 0, 0, 0, 0, 0, 0, 0, 0, 0, 0, 0, 0, 0, 0, 0, 0, 0, 0, 0, 0, 0, 0, 0, 0, 0, 0, 0, 0, 0, 0, 0, 0, 0, 0, 0, 0, 0, 0, 0, 0, 0, 0, 0, 0, 0, 0, 0, 0, 0, 0, 0, 0, 0, 0, 0, 0, 0, 0, 0, 0, 0, 0, 0, 0, 0, 0, 0, 0, 0, 0, 0, 0, 0, 0, 0, 0, 0, 0, 0, 0, 0, 4, 4, 4, 4, 4, 4, 4, 4, 4, 4, 4, 4, 4, 4, 4, 4, 4, 4, 4, 4, 4, 4, 4, 4, 4, 4, 4, 4, 4, 4, 4, 4, 4, 4, 4, 4, 4, 4, 4, 4, 4, 4, 4, 4, 4, 4, 4, 4, 4, 4, 4, 4, 4, 4, 4, 4, 4, 4, 4, 4, 4, 4, 4, 4, 4, 4, 4, 4, 4, 4, 4, 4, 4, 4, 4, 4, 4, 4, 4, 4, 4, 4, 4, 4, 4, 4, 4, 4, 4, 4, 4, 4, 4, 4, 4, 4, 4, 4, 4, 4, 4, 4, 4, 4, 4, 4, 4, 4, 4, 4, 4, 4, 4, 4, 4, 4, 4, 4, 4, 4, 4, 4, 4, 4, 4, 4, 4, 4, 4, 4, 4, 4, 4, 4, 4, 4, 4, 4, 4, 4, 4, 4, 4, 4, 4, 4, 4, 4, 4, 4, 4, 4, 4, 4, 4, 4, 4, 4, 4, 4, 4, 4, 4, 4, 4, 4, 4, 4, 4, 4, 4, 4, 4, 4, 4, 4, 4, 4, 4, 4, 4, 4, 4, 4, 4, 4, 4, 4, 4, 4, 4, 4, 4, 4, 4, 4, 4, 4, 4, 4, 4, 4, 4, 4, 4, 4, 4, 4, 4, 4, 4, 4, 4, 4, 4, 4, 4, 4, 4, 4, 4, 4, 4, 4, 4, 4, 4, 4, 4, 4, 4, 4, 4, 4, 4, 4, 4, 4, 4, 4, 4, 4, 4, 4, 4, 4, 4, 4, 4, 4, 4, 4, 4, 4, 4, 4, 3, 3, 3, 3, 3, 3, 3, 3, 3, 3, 3, 3, 3, 3, 3, 3, 3, 3, 3, 3, 3, 3, 3, 3, 3, 3, 3, 3, 3, 3, 3, 3, 3, 3, 3, 3, 3, 3, 3, 3, 3, 3, 3, 3, 3, 3, 3, 3, 3, 3, 3, 3, 3, 3, 3, 3, 3, 3, 3, 3, 3, 3, 3, 3, 3, 3, 3, 3, 3, 3, 3, 3, 3, 3, 3, 3, 3, 3, 3, 3, 3, 3, 3, 3, 3, 3, 3, 3, 3, 3, 3, 3, 3, 3, 3, 3, 3, 3, 3, 3, 3, 3, 3, 3, 3, 3, 3, 3, 3, 3, 3, 3, 3, 3, 3, 3, 3, 3, 3, 3, 3, 3, 3, 3, 3, 3, 3, 3, 1, 1, 1, 1, 1, 1, 1, 1, 1, 1, 1, 1, 1, 1, 1, 1, 1, 1, 1, 1, 1, 1, 1, 1, 1, 1, 1, 1, 1, 1, 1, 1, 1, 1, 1, 1, 1, 1, 1, 1, 1, 1, 1, 1, 1, 1, 1, 1, 1, 1, 1, 1, 1, 1, 1, 1, 1, 1, 1, 1, 1, 1, 1, 1, 1, 1, 1, 1, 1, 1, 1, 1, 1, 1, 1, 1, 1, 1, 1, 1, 1, 1, 1, 1, 1, 1, 1, 1, 1, 1, 1, 1, 1, 1, 1, 1, 1, 1, 1, 1, 1, 1, 1, 1, 1, 1, 1, 1, 1, 1, 1, 1, 1, 1, 1, 1, 1, 1, 1, 1, 1, 1, 1, 1, 1, 1, 1, 1, 2, 2, 2, 2, 2, 2, 2, 2, 2, 2, 2, 2, 2, 2, 2, 2, 2, 2, 2, 2, 2, 2, 2, 2, 2, 2, 2, 2, 2, 2, 2, 2, 2, 2, 2, 2, 2, 2, 2, 2, 2, 2, 2, 2, 2, 2, 2, 2, 2, 2, 2, 2, 2, 2, 2, 2, 2, 2, 2, 2, 2, 2, 2, 2, 2, 2, 2, 2, 2, 2, 2, 2, 2, 2, 2, 2, 2, 2, 2, 2, 2, 2, 2, 2, 2, 2, 2, 2, 2, 2, 2, 2, 2, 2, 2, 2, 2, 2, 2, 2, 2, 2, 2, 2, 2, 2, 2, 2, 2, 2, 2, 2, 2, 2, 2, 2, 2, 2, 2, 2, 2, 2, 2, 2, 2, 2, 2, 2, 2, 2, 2, 2, 2, 2, 2, 2, 2, 2, 2, 2, 2, 2, 2, 2, 2, 2, 2, 2, 2, 2, 2, 2, 2, 2, 2, 2, 2, 2, 2, 2, 2, 2, 2, 2, 2, 2, 2, 2, 2, 2, 2, 2, 2, 2, 2, 2, 2, 2, 2, 2, 2, 2, 2, 2, 2, 2, 2, 2, 2, 2, 2, 2, 0, 0, 0, 0, 0, 0, 0, 0, 0, 0, 0, 0, 0, 0, 0, 0, 0, 0, 0, 0, 0, 0, 0, 0, 0, 0, 0, 0, 0, 0, 0, 0, 2, 2, 2, 2, 2, 2, 2, 2, 2, 2, 2, 2, 2, 2, 2, 2, 2, 2, 2, 2, 2, 2, 2, 2, 2, 2, 2, 2, 2, 2, 2, 2])
me_continuous_wavyfunnelandstem.materials.append(mat_fungus_stemwarmcream)
me_continuous_wavyfunnelandstem.materials.append(mat_fungus_capochre)
me_continuous_wavyfunnelandstem.materials.append(mat_fungus_innerwarmgold)
me_continuous_wavyfunnelandstem.materials.append(mat_fungus_thickpalerim)
me_continuous_wavyfunnelandstem.materials.append(mat_fungus_lightunderside)
me_continuous_wavyfunnelandstem.update()

# ---- objects
ob_onecontinuouswavyfunnelfungus = bpy.data.objects.new('OneContinuousWavyFunnelFungus', None)
ob_continuous_wavyfunnelandstem = bpy.data.objects.new('Continuous_WavyFunnelAndStem', me_continuous_wavyfunnelandstem)

# ---- transforms, parenting, visibility, modifiers, constraints
ob_onecontinuouswavyfunnelfungus.location = (0.0, 0.0, 0.0)
ob_continuous_wavyfunnelandstem.parent = ob_onecontinuouswavyfunnelfungus
ob_continuous_wavyfunnelandstem.location = (0.0, 0.0, 0.0)

# ---- collection membership
scene.collection.objects.link(ob_onecontinuouswavyfunnelfungus)
scene.collection.objects.link(ob_continuous_wavyfunnelandstem)

# ---- scene / render settings (as saved in the file)
scene.frame_start = 1; scene.frame_end = 250; scene.frame_set(1)
scene.render.engine = 'CYCLES'
scene.render.use_compositing = False
scene.cycles.use_denoising = False
scene.cycles.samples = 128
scene.cycles.use_adaptive_sampling = False
scene.cycles.seed = 17
bpy.context.view_layer.update()

# ---- added for rendering (the .blend has no active camera and no usable light): camera, sun
cam_auto = bpy.data.cameras.new('AutoCamera')
cam_auto.lens = 50.0
cam_auto.sensor_width = 36.0
cam_auto.clip_end = 1000.0
ob_auto_camera = bpy.data.objects.new('AutoCamera', cam_auto)
scene.collection.objects.link(ob_auto_camera)
ob_auto_camera.location = (0.918751, -1.1025, 0.969315)
ob_auto_camera.rotation_euler = (1.09748, -7.21219e-08, 0.694738)
scene.camera = ob_auto_camera
light_auto_sun = bpy.data.lights.new('AutoSun', 'SUN')
light_auto_sun.energy = 3.0
light_auto_sun.angle = 0.0523599
ob_auto_sun = bpy.data.objects.new('AutoSun', light_auto_sun)
scene.collection.objects.link(ob_auto_sun)
ob_auto_sun.rotation_euler = (0.872665, 0.174533, 0.523599)
bpy.context.view_layer.update()
